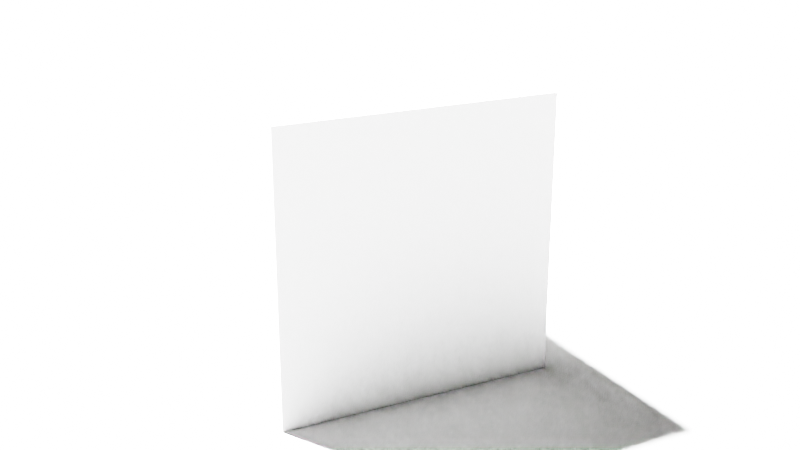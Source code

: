 # Source: 3.blend  (saved by Blender 3.1.7; exported with 4.5.12 LTS)
import bpy
from mathutils import Matrix  # noqa: F401  (used for matrix-valued properties, if any)

bpy.ops.wm.read_factory_settings(use_empty=True)
scene = bpy.context.scene
scene.name = 'Scene'

# ---- collections
col_collection = bpy.data.collections.new('Collection'); scene.collection.children.link(col_collection)

# ---- materials (node trees are filled in below, after node groups)
mat_material = bpy.data.materials.new('Material')
mat_material.alpha_threshold = 0.0
mat_material.use_transparent_shadow = False
mat_material.line_color = (0.0, 0.0, 0.0, 1.0)

# ---- material node trees
mat_material.use_nodes = True; mat_material.node_tree.nodes.clear()
_N = mat_material.node_tree.nodes; _L = mat_material.node_tree.links
n0 = _N.new('ShaderNodeOutputMaterial'); n0.name = 'Material Output'; n0.location = (300, 300)
n1 = _N.new('ShaderNodeBsdfPrincipled'); n1.name = 'Principled BSDF'; n1.location = (10, 300)
n1.distribution = 'GGX'
n1.subsurface_method = 'RANDOM_WALK_SKIN'
n1.inputs[2].default_value = 0.4
n1.inputs[3].default_value = 1.45
n1.inputs[27].default_value = (0.0, 0.0, 0.0, 1.0)
n1.inputs[28].default_value = 1.0
_L.new(n1.outputs[0], n0.inputs[0])
n0.is_active_output = True

# ---- world
world_world = bpy.data.worlds.new('World'); scene.world = world_world
world_world.use_nodes = True; world_world.node_tree.nodes.clear()
_N = world_world.node_tree.nodes; _L = world_world.node_tree.links
n0 = _N.new('ShaderNodeOutputWorld'); n0.name = 'World Output'; n0.location = (300, 300)
n1 = _N.new('ShaderNodeBackground'); n1.name = 'Background'; n1.location = (10, 300)
n1.inputs[0].default_value = (0.05088, 0.05088, 0.05088, 1.0)
_L.new(n1.outputs[0], n0.inputs[0])
n0.is_active_output = True
world_world.color = (0.05088, 0.05088, 0.05088)
world_world.use_sun_shadow = False
world_world.sun_shadow_jitter_overblur = 0.0

# ---- cameras
cam_camera = bpy.data.cameras.new('Camera')
cam_camera.clip_end = 100.0
cam_camera.ortho_scale = 7.314

# ---- lights
light_light = bpy.data.lights.new('Light', 'SUN')
light_light.transmission_factor = 0.0
light_light.angle = 0.1993
light_light.energy = 1000.0
light_light.shadow_soft_size = 0.1
light_light.shadow_cascade_max_distance = 1000.0

# ---- meshes
me_cube = bpy.data.meshes.new('Cube')
me_cube.from_pydata([(1.0, 1.0, 1.0), (1.0, 1.0, -1.0), (1.0, -1.0, 1.0), (1.0, -1.0, -1.0), (-1.0, 1.0, 1.0), (-1.0, 1.0, -1.0), (-1.0, -1.0, 1.0), (-1.0, -1.0, -1.0)], [], [(0, 4, 6, 2), (3, 2, 6, 7), (7, 6, 4, 5), (5, 1, 3, 7), (1, 0, 2, 3), (5, 4, 0, 1)])
_uv = me_cube.uv_layers.new(name='UVMap')
_uv.uv.foreach_set('vector', [0.625, 0.5, 0.875, 0.5, 0.875, 0.75, 0.625, 0.75, 0.375, 0.75, 0.625, 0.75, 0.625, 1.0, 0.375, 1.0, 0.375, 0.0, 0.625, 0.0, 0.625, 0.25, 0.375, 0.25, 0.125, 0.5, 0.375, 0.5, 0.375, 0.75, 0.125, 0.75, 0.375, 0.5, 0.625, 0.5, 0.625, 0.75, 0.375, 0.75, 0.375, 0.25, 0.625, 0.25, 0.625, 0.5, 0.375, 0.5])
me_cube.materials.append(mat_material)
me_cube.use_remesh_preserve_volume = False
me_cube.use_remesh_preserve_attributes = False
me_cube.use_mirror_vertex_groups = False
me_cube.update()
me_plane = bpy.data.meshes.new('Plane')
me_plane.from_pydata([(-1.0, -1.0, 0.0), (1.0, -1.0, 0.0), (-1.0, 1.0, 0.0), (1.0, 1.0, 0.0)], [], [(0, 1, 3, 2)])
_uv = me_plane.uv_layers.new(name='UVMap')
_uv.uv.foreach_set('vector', [0.0, 0.0, 1.0, 0.0, 1.0, 1.0, 0.0, 1.0])
me_plane.use_remesh_fix_poles = True
me_plane.use_remesh_preserve_attributes = False
me_plane.update()

# ---- objects
ob_cube = bpy.data.objects.new('Cube', me_cube)
ob_light = bpy.data.objects.new('Light', light_light)
ob_camera = bpy.data.objects.new('Camera', cam_camera)
ob_plane = bpy.data.objects.new('Plane', me_plane)

# ---- transforms, parenting, visibility, modifiers, constraints
ob_cube.location = (0.0, 0.0, 1.0)
ob_cube.lock_rotations_4d = False
ob_cube.empty_display_type = 'ARROWS'
ob_cube.lineart.crease_threshold = 0.0
ob_light.location = (4.076, 1.005, 5.904)
ob_light.rotation_euler = (0.6503, 0.05522, 1.866)
ob_light.lock_rotations_4d = False
ob_light.empty_display_type = 'ARROWS'
ob_light.color = (0.0, 0.0, 0.0, 0.0)
ob_light.lineart.crease_threshold = 0.0
ob_camera.location = (-6.883, 3.195, 3.574)
ob_camera.rotation_euler = (1.235, -4.138e-06, -2.047)
ob_camera.lock_rotations_4d = False
ob_camera.empty_display_type = 'ARROWS'
ob_camera.color = (0.0, 0.0, 0.0, 0.0)
ob_camera.display_type = 'WIRE'
ob_camera.lineart.crease_threshold = 0.0
ob_plane.location = (0.0, 0.0, 0.0)
ob_plane.scale = (100.0, 100.0, 100.0)

# ---- collection membership
col_collection.objects.link(ob_cube)
col_collection.objects.link(ob_light)
col_collection.objects.link(ob_camera)
col_collection.objects.link(ob_plane)

# ---- scene / render settings (as saved in the file)
scene.camera = ob_camera
scene.frame_start = 1; scene.frame_end = 250; scene.frame_set(161)
scene.render.engine = 'BLENDER_EEVEE_NEXT'
scene.cycles.sampling_pattern = 'TABULATED_SOBOL'
scene.cycles.use_light_tree = False
scene.view_settings.view_transform = 'Filmic'
bpy.context.view_layer.update()
